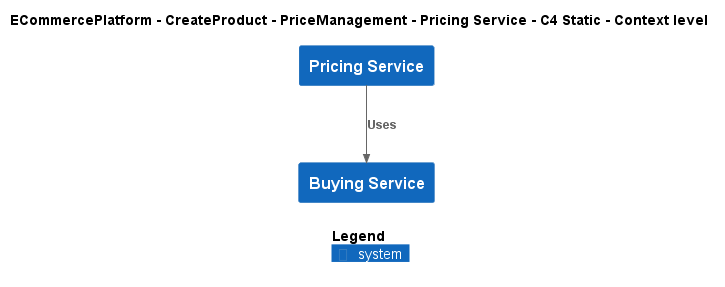

The diagram above was rendered by PlantUML. Its source (embedded in the PNG):
@startuml
!include ..\..\..\..\..\.c4s\C4_Context.puml

AddElementTag("c4interflow:lifecycle:new", $bgColor=green, $fontColor=#ffffff, $borderColor=green, $shadowing="False")
AddElementTag("c4interflow:lifecycle:changed", $bgColor=orange, $fontColor=#ffffff, $borderColor=orange, $shadowing="False")
AddElementTag("c4interflow:lifecycle:removed", $bgColor=red, $fontColor=#ffffff, $borderColor=red, $shadowing="False")

AddRelTag("c4interflow:lifecycle:new", $textColor=green, $lineColor=green)
AddRelTag("c4interflow:lifecycle:changed", $textColor=orange, $lineColor=orange)
AddRelTag("c4interflow:lifecycle:removed", $textColor=red, $lineColor=red)

SHOW_PERSON_PORTRAIT()
LAYOUT_TOP_DOWN()

skinparam linetype polyline

title ECommercePlatform - CreateProduct - PriceManagement - Pricing Service - C4 Static - Context level

System(ECommercePlatform.CreateProduct.PriceManagement.SoftwareSystems.PricingService, "Pricing Service", "")
System(ECommercePlatform.CreateProduct.BuyingAndMerchandising.SoftwareSystems.BuyingService, "Buying Service", "")

Rel(ECommercePlatform.CreateProduct.PriceManagement.SoftwareSystems.PricingService, ECommercePlatform.CreateProduct.BuyingAndMerchandising.SoftwareSystems.BuyingService, "Uses")


SHOW_LEGEND()
@enduml